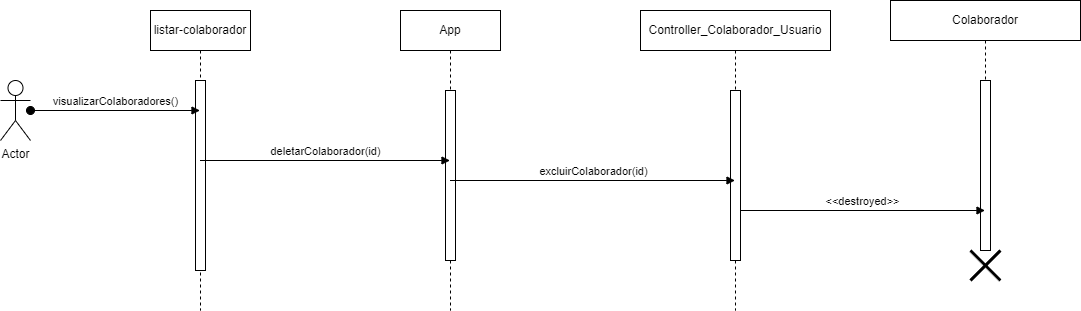

The diagram above was exported from draw.io. Its source (the exported page's mxGraphModel, read from the mxfile embedded in the PNG):
<mxGraphModel dx="880" dy="438" grid="1" gridSize="10" guides="1" tooltips="1" connect="1" arrows="1" fold="1" page="1" pageScale="1" pageWidth="850" pageHeight="1100" math="0" shadow="0">
  <root>
    <mxCell id="0" />
    <mxCell id="1" parent="0" />
    <mxCell id="aM9ryv3xv72pqoxQDRHE-1" value="listar-colaborador" style="shape=umlLifeline;perimeter=lifelinePerimeter;whiteSpace=wrap;html=1;container=0;dropTarget=0;collapsible=0;recursiveResize=0;outlineConnect=0;portConstraint=eastwest;newEdgeStyle={&quot;edgeStyle&quot;:&quot;elbowEdgeStyle&quot;,&quot;elbow&quot;:&quot;vertical&quot;,&quot;curved&quot;:0,&quot;rounded&quot;:0};" parent="1" vertex="1">
      <mxGeometry x="180" y="40" width="100" height="300" as="geometry" />
    </mxCell>
    <mxCell id="aM9ryv3xv72pqoxQDRHE-2" value="" style="html=1;points=[];perimeter=orthogonalPerimeter;outlineConnect=0;targetShapes=umlLifeline;portConstraint=eastwest;newEdgeStyle={&quot;edgeStyle&quot;:&quot;elbowEdgeStyle&quot;,&quot;elbow&quot;:&quot;vertical&quot;,&quot;curved&quot;:0,&quot;rounded&quot;:0};" parent="aM9ryv3xv72pqoxQDRHE-1" vertex="1">
      <mxGeometry x="45" y="70" width="10" height="190" as="geometry" />
    </mxCell>
    <mxCell id="aM9ryv3xv72pqoxQDRHE-5" value="App" style="shape=umlLifeline;perimeter=lifelinePerimeter;whiteSpace=wrap;html=1;container=0;dropTarget=0;collapsible=0;recursiveResize=0;outlineConnect=0;portConstraint=eastwest;newEdgeStyle={&quot;edgeStyle&quot;:&quot;elbowEdgeStyle&quot;,&quot;elbow&quot;:&quot;vertical&quot;,&quot;curved&quot;:0,&quot;rounded&quot;:0};" parent="1" vertex="1">
      <mxGeometry x="430" y="40" width="100" height="300" as="geometry" />
    </mxCell>
    <mxCell id="aM9ryv3xv72pqoxQDRHE-6" value="" style="html=1;points=[];perimeter=orthogonalPerimeter;outlineConnect=0;targetShapes=umlLifeline;portConstraint=eastwest;newEdgeStyle={&quot;edgeStyle&quot;:&quot;elbowEdgeStyle&quot;,&quot;elbow&quot;:&quot;vertical&quot;,&quot;curved&quot;:0,&quot;rounded&quot;:0};" parent="aM9ryv3xv72pqoxQDRHE-5" vertex="1">
      <mxGeometry x="45" y="80" width="10" height="170" as="geometry" />
    </mxCell>
    <mxCell id="aM9ryv3xv72pqoxQDRHE-7" value="deletarColaborador(id)" style="html=1;verticalAlign=bottom;endArrow=block;edgeStyle=elbowEdgeStyle;elbow=horizontal;curved=0;rounded=0;" parent="1" source="aM9ryv3xv72pqoxQDRHE-1" target="aM9ryv3xv72pqoxQDRHE-5" edge="1">
      <mxGeometry relative="1" as="geometry">
        <mxPoint x="250" y="180" as="sourcePoint" />
        <Array as="points">
          <mxPoint x="280" y="180" />
        </Array>
        <mxPoint x="450" y="180" as="targetPoint" />
      </mxGeometry>
    </mxCell>
    <mxCell id="2pK31zUdyFexSN-RnB72-1" value="Actor" style="shape=umlActor;verticalLabelPosition=bottom;verticalAlign=top;html=1;outlineConnect=0;" vertex="1" parent="1">
      <mxGeometry x="30" y="110" width="30" height="60" as="geometry" />
    </mxCell>
    <mxCell id="2pK31zUdyFexSN-RnB72-6" value="visualizarColaboradores()" style="html=1;verticalAlign=bottom;startArrow=oval;startFill=1;endArrow=block;startSize=8;curved=0;rounded=0;" edge="1" parent="1" source="2pK31zUdyFexSN-RnB72-1" target="aM9ryv3xv72pqoxQDRHE-1">
      <mxGeometry width="60" relative="1" as="geometry">
        <mxPoint x="80" y="150" as="sourcePoint" />
        <mxPoint x="140" y="150" as="targetPoint" />
      </mxGeometry>
    </mxCell>
    <mxCell id="2pK31zUdyFexSN-RnB72-9" value="Controller_Colaborador_Usuario" style="shape=umlLifeline;perimeter=lifelinePerimeter;whiteSpace=wrap;html=1;container=0;dropTarget=0;collapsible=0;recursiveResize=0;outlineConnect=0;portConstraint=eastwest;newEdgeStyle={&quot;edgeStyle&quot;:&quot;elbowEdgeStyle&quot;,&quot;elbow&quot;:&quot;vertical&quot;,&quot;curved&quot;:0,&quot;rounded&quot;:0};" vertex="1" parent="1">
      <mxGeometry x="670" y="40" width="190" height="300" as="geometry" />
    </mxCell>
    <mxCell id="2pK31zUdyFexSN-RnB72-10" value="" style="html=1;points=[];perimeter=orthogonalPerimeter;outlineConnect=0;targetShapes=umlLifeline;portConstraint=eastwest;newEdgeStyle={&quot;edgeStyle&quot;:&quot;elbowEdgeStyle&quot;,&quot;elbow&quot;:&quot;vertical&quot;,&quot;curved&quot;:0,&quot;rounded&quot;:0};" vertex="1" parent="2pK31zUdyFexSN-RnB72-9">
      <mxGeometry x="90" y="80" width="10" height="170" as="geometry" />
    </mxCell>
    <mxCell id="2pK31zUdyFexSN-RnB72-11" value="excluirColaborador(id)" style="html=1;verticalAlign=bottom;endArrow=block;edgeStyle=elbowEdgeStyle;elbow=horizontal;curved=0;rounded=0;" edge="1" parent="1" source="aM9ryv3xv72pqoxQDRHE-5" target="2pK31zUdyFexSN-RnB72-9">
      <mxGeometry relative="1" as="geometry">
        <mxPoint x="530" y="220" as="sourcePoint" />
        <Array as="points">
          <mxPoint x="560.5" y="210" />
        </Array>
        <mxPoint x="710.5" y="220" as="targetPoint" />
      </mxGeometry>
    </mxCell>
    <mxCell id="2pK31zUdyFexSN-RnB72-12" value="Colaborador" style="shape=umlLifeline;perimeter=lifelinePerimeter;whiteSpace=wrap;html=1;container=0;dropTarget=0;collapsible=0;recursiveResize=0;outlineConnect=0;portConstraint=eastwest;newEdgeStyle={&quot;edgeStyle&quot;:&quot;elbowEdgeStyle&quot;,&quot;elbow&quot;:&quot;vertical&quot;,&quot;curved&quot;:0,&quot;rounded&quot;:0};" vertex="1" parent="1">
      <mxGeometry x="920" y="30" width="190" height="250" as="geometry" />
    </mxCell>
    <mxCell id="2pK31zUdyFexSN-RnB72-13" value="" style="html=1;points=[];perimeter=orthogonalPerimeter;outlineConnect=0;targetShapes=umlLifeline;portConstraint=eastwest;newEdgeStyle={&quot;edgeStyle&quot;:&quot;elbowEdgeStyle&quot;,&quot;elbow&quot;:&quot;vertical&quot;,&quot;curved&quot;:0,&quot;rounded&quot;:0};" vertex="1" parent="2pK31zUdyFexSN-RnB72-12">
      <mxGeometry x="90" y="80" width="10" height="170" as="geometry" />
    </mxCell>
    <mxCell id="2pK31zUdyFexSN-RnB72-14" value="" style="shape=umlDestroy;whiteSpace=wrap;html=1;strokeWidth=3;targetShapes=umlLifeline;" vertex="1" parent="2pK31zUdyFexSN-RnB72-12">
      <mxGeometry x="80" y="250" width="30" height="30" as="geometry" />
    </mxCell>
    <mxCell id="2pK31zUdyFexSN-RnB72-16" value="&amp;lt;&amp;lt;destroyed&amp;gt;&amp;gt;" style="html=1;verticalAlign=bottom;endArrow=block;edgeStyle=elbowEdgeStyle;elbow=horizontal;curved=0;rounded=0;" edge="1" parent="1" source="2pK31zUdyFexSN-RnB72-10" target="2pK31zUdyFexSN-RnB72-12">
      <mxGeometry relative="1" as="geometry">
        <mxPoint x="790" y="240" as="sourcePoint" />
        <Array as="points">
          <mxPoint x="850.5" y="240" />
        </Array>
        <mxPoint x="990" y="240" as="targetPoint" />
      </mxGeometry>
    </mxCell>
  </root>
</mxGraphModel>